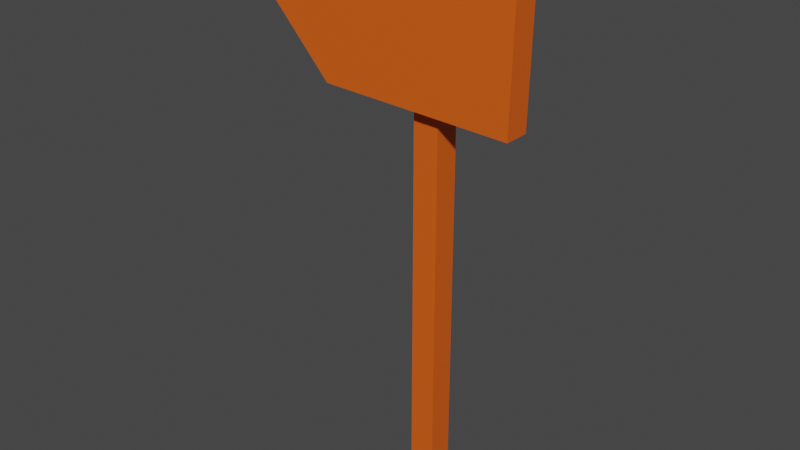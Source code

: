 # Source: signpost.blend  (saved by Blender 3.6.11; exported with 4.5.12 LTS)
import bpy
from mathutils import Matrix  # noqa: F401  (used for matrix-valued properties, if any)

bpy.ops.wm.read_factory_settings(use_empty=True)
scene = bpy.context.scene
scene.name = 'Scene'

# ---- materials (node trees are filled in below, after node groups)
mat_wood = bpy.data.materials.new('Wood')
mat_wood.use_transparent_shadow = False

# ---- material node trees
mat_wood.use_nodes = True; mat_wood.node_tree.nodes.clear()
_N = mat_wood.node_tree.nodes; _L = mat_wood.node_tree.links
n0 = _N.new('ShaderNodeBsdfPrincipled'); n0.name = 'Principled BSDF'; n0.location = (10, 300)
n0.distribution = 'GGX'
n0.subsurface_method = 'RANDOM_WALK_SKIN'
n0.inputs[0].default_value = (0.8, 0.1136, 0.006695, 1.0)
n0.inputs[3].default_value = 1.45
n0.inputs[27].default_value = (0.0, 0.0, 0.0, 1.0)
n0.inputs[28].default_value = 1.0
n1 = _N.new('ShaderNodeOutputMaterial'); n1.name = 'Material Output'; n1.location = (300, 300)
_L.new(n0.outputs[0], n1.inputs[0])
n1.is_active_output = True

# ---- world
world_world = bpy.data.worlds.new('World'); scene.world = world_world
world_world.use_nodes = True; world_world.node_tree.nodes.clear()
_N = world_world.node_tree.nodes; _L = world_world.node_tree.links
n0 = _N.new('ShaderNodeOutputWorld'); n0.name = 'World Output'; n0.location = (300, 300)
n1 = _N.new('ShaderNodeBackground'); n1.name = 'Background'; n1.location = (10, 300)
n1.inputs[0].default_value = (0.05088, 0.05088, 0.05088, 1.0)
_L.new(n1.outputs[0], n0.inputs[0])
n0.is_active_output = True
world_world.color = (0.05088, 0.05088, 0.05088)
world_world.use_sun_shadow = False
world_world.sun_shadow_jitter_overblur = 0.0

# ---- meshes
me_cube = bpy.data.meshes.new('Cube')
me_cube.from_pydata([(-0.05, -0.05, -2.235e-08), (-0.05, -0.05, 2.2), (-0.05, 0.05, -2.235e-08), (-0.05, 0.05, 2.2), (0.05, -0.05, -2.235e-08), (0.05, -0.05, 2.2), (0.05, 0.05, -2.235e-08), (0.05, 0.05, 2.2), (-0.6265, -0.1083, 1.851), (-0.6265, -0.008333, 1.851), (0.3641, -0.1083, 1.572), (0.3725, -0.1083, 2.066), (0.3641, -0.008333, 1.572), (0.3725, -0.008333, 2.066), (-0.3857, -0.008333, 1.593), (-0.3677, -0.008333, 2.092), (-0.3857, -0.1083, 1.593), (-0.3677, -0.1083, 2.092)], [], [(4, 5, 1, 0), (7, 5, 4, 6), (2, 3, 7, 6), (1, 3, 2, 0), (7, 3, 1, 5), (2, 6, 4, 0), (17, 8, 16), (15, 9, 8, 17), (15, 13, 12, 14), (10, 16, 14, 12), (9, 14, 16, 8), (11, 17, 16, 10), (15, 17, 11, 13), (9, 15, 14), (12, 13, 11, 10)])
_uv = me_cube.uv_layers.new(name='UVMap')
_uv.uv.foreach_set('vector', [0.375, 0.75, 0.625, 0.75, 0.625, 1.0, 0.375, 1.0, 0.625, 0.5, 0.625, 0.75, 0.375, 0.75, 0.375, 0.5, 0.375, 0.25, 0.625, 0.25, 0.625, 0.5, 0.375, 0.5, 0.625, 0.0, 0.625, 0.25, 0.375, 0.25, 0.375, 0.0, 0.625, 0.5, 0.875, 0.5, 0.875, 0.75, 0.625, 0.75, 0.125, 0.5, 0.375, 0.5, 0.375, 0.75, 0.125, 0.75, 0.625, 0.9375, 0.375, 1.0, 0.375, 0.9375, 0.8125, 0.5, 0.875, 0.5, 0.875, 0.75, 0.8125, 0.75, 0.625, 0.3125, 0.6262, 0.4988, 0.3781, 0.5, 0.375, 0.3125, 0.3781, 0.75, 0.1875, 0.75, 0.1875, 0.5, 0.3781, 0.5, 0.125, 0.5, 0.1875, 0.5, 0.1875, 0.75, 0.125, 0.75, 0.6262, 0.7512, 0.625, 0.9375, 0.375, 0.9375, 0.3781, 0.75, 0.8125, 0.5, 0.8125, 0.75, 0.6262, 0.7512, 0.6262, 0.4988, 0.625, 0.25, 0.625, 0.3125, 0.375, 0.3125, 0.3781, 0.5, 0.6262, 0.4988, 0.6262, 0.7512, 0.3781, 0.75])
me_cube.materials.append(mat_wood)
me_cube.update()

# ---- objects
ob_post = bpy.data.objects.new('post', me_cube)

# ---- transforms, parenting, visibility, modifiers, constraints
ob_post.location = (0.0, 0.0, 0.0)
ob_post.rotation_euler = (7.178e-14, 0.001035, 1.391e-10)

# ---- collection membership
scene.collection.objects.link(ob_post)

# ---- scene / render settings (as saved in the file)
scene.frame_start = 1; scene.frame_end = 250; scene.frame_set(1)
scene.render.engine = 'BLENDER_EEVEE_NEXT'
scene.cycles.sampling_pattern = 'TABULATED_SOBOL'
scene.view_settings.view_transform = 'Filmic'
bpy.context.view_layer.update()

# ---- added for rendering (the .blend has no active camera and no usable light): camera, sun
cam_auto = bpy.data.cameras.new('AutoCamera')
cam_auto.lens = 50.0
cam_auto.sensor_width = 36.0
cam_auto.clip_end = 1000.0
ob_auto_camera = bpy.data.objects.new('AutoCamera', cam_auto)
scene.collection.objects.link(ob_auto_camera)
ob_auto_camera.location = (2.11619, -2.71963, 2.89377)
ob_auto_camera.rotation_euler = (1.09748, -7.21219e-08, 0.694738)
scene.camera = ob_auto_camera
light_auto_sun = bpy.data.lights.new('AutoSun', 'SUN')
light_auto_sun.energy = 3.0
light_auto_sun.angle = 0.0523599
ob_auto_sun = bpy.data.objects.new('AutoSun', light_auto_sun)
scene.collection.objects.link(ob_auto_sun)
ob_auto_sun.rotation_euler = (0.872665, 0.174533, 0.523599)
bpy.context.view_layer.update()
